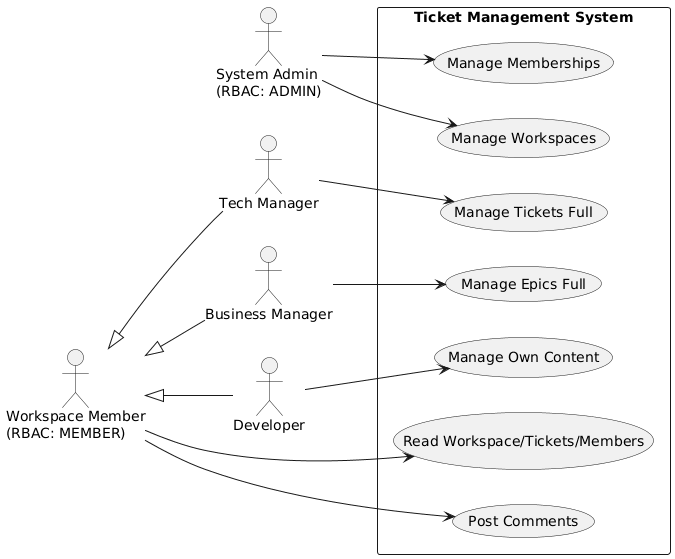

The diagram above was rendered by PlantUML. Its source (embedded in the PNG):
@startuml
left to right direction
skinparam packageStyle rectangle

actor "System Admin\n(RBAC: ADMIN)" as admin
actor "Workspace Member\n(RBAC: MEMBER)" as member

rectangle "Ticket Management System" {
  (Manage Workspaces) as UC1
  (Manage Memberships) as UC2
  (Read Workspace/Tickets/Members) as UC3
  (Manage Tickets Full) as UC4
  (Manage Epics Full) as UC5
  (Manage Own Content) as UC6
  (Post Comments) as UC7
}

admin --> UC1
admin --> UC2

member --> UC3
member --> UC7

actor "Tech Manager" as tm
actor "Business Manager" as bm
actor "Developer" as dev

member <|-- tm
member <|-- bm
member <|-- dev

tm --> UC4
bm --> UC5
dev --> UC6
@enduml